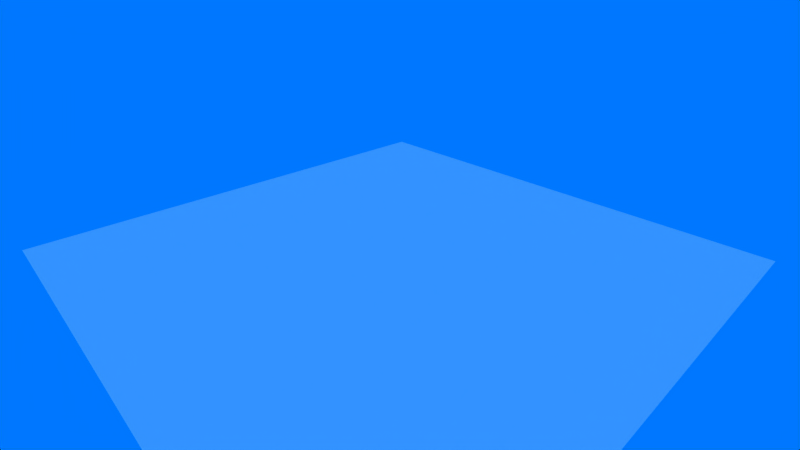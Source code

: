 # Source: error_level.blend  (saved by Blender 2.79.0; exported with 4.5.12 LTS)
import bpy
from mathutils import Matrix  # noqa: F401  (used for matrix-valued properties, if any)

bpy.ops.wm.read_factory_settings(use_empty=True)
scene = bpy.context.scene
scene.name = 'error_level'

# ---- collections
col_collection_1 = bpy.data.collections.new('Collection 1'); scene.collection.children.link(col_collection_1)

# ---- materials (node trees are filled in below, after node groups)
mat_error_floor = bpy.data.materials.new('error_floor')
mat_error_floor.alpha_threshold = 0.0
mat_error_floor.use_transparent_shadow = False
mat_error_floor.roughness = 0.5
mat_error_floor.specular_intensity = 0.0

# ---- material node trees

# ---- world
world_world = bpy.data.worlds.new('World'); scene.world = world_world
world_world.color = (0.0, 0.4667, 1.0)
world_world.use_sun_shadow = False
world_world.sun_shadow_jitter_overblur = 0.0
world_world.cycles.sampling_method = 'MANUAL'
world_world.light_settings.ao_factor = 0.7

# ---- cameras
cam_camera = bpy.data.cameras.new('Camera')
cam_camera.clip_end = 339.8
cam_camera.lens = 20.85
cam_camera.sensor_width = 32.0
cam_camera.sensor_height = 18.0
cam_camera.ortho_scale = 7.314
cam_camera.lens_unit = 'FOV'
cam_camera.dof.focus_distance = 0.0
cam_camera.dof.aperture_fstop = 128.0

# ---- lights
light_sun_001 = bpy.data.lights.new('Sun.001', 'SUN')
light_sun_001.transmission_factor = 0.0
light_sun_001.angle = 2.942
light_sun_001.energy = 0.5
light_sun_001.shadow_buffer_clip_start = 0.5
light_sun_001.shadow_soft_size = 10.0
light_sun_001.shadow_cascade_max_distance = 1000.0
light_sun = bpy.data.lights.new('Sun', 'SUN')
light_sun.transmission_factor = 0.0
light_sun.angle = 2.942
light_sun.energy = 0.5
light_sun.shadow_buffer_clip_start = 0.5
light_sun.shadow_soft_size = 10.0
light_sun.shadow_cascade_max_distance = 1000.0

# ---- meshes
me_error = bpy.data.meshes.new('error')
me_error.from_pydata([], [], [])
me_error.materials.append(None)
me_error.update()
me_error_floor = bpy.data.meshes.new('error_floor')
me_error_floor.from_pydata([(-100.0, -100.0, 0.0), (100.0, -100.0, 0.0), (-100.0, 100.0, 0.0), (100.0, 100.0, 0.0)], [], [(0, 1, 3, 2)])
me_error_floor.materials.append(mat_error_floor)
me_error_floor.use_remesh_preserve_volume = False
me_error_floor.use_remesh_preserve_attributes = False
me_error_floor.use_mirror_vertex_groups = False
me_error_floor.update()

# ---- objects
ob_error = bpy.data.objects.new('error', me_error)
ob_error_floor = bpy.data.objects.new('error_floor', me_error_floor)
ob_sun_target = bpy.data.objects.new('sun_target', None)
ob_sun_001 = bpy.data.objects.new('Sun.001', light_sun_001)
ob_sun = bpy.data.objects.new('Sun', light_sun)
ob_camera = bpy.data.objects.new('Camera', cam_camera)

# ---- transforms, parenting, visibility, modifiers, constraints
ob_error.location = (0.0, -12.41, 0.0)
ob_error.lineart.crease_threshold = 0.0
ob_error_floor.location = (0.0, 0.0, -3.0)
ob_error_floor.lineart.crease_threshold = 0.0
ob_sun_target.location = (0.0, 0.0, 0.0)
ob_sun_target.empty_image_offset = (0.0, 0.0)
ob_sun_target.lineart.crease_threshold = 0.0
ob_sun_001.location = (41.4, 69.11, 73.8)
ob_sun_001.lineart.crease_threshold = 0.0
_c = ob_sun_001.constraints.new('TRACK_TO'); _c.name = 'Track To'
_c.target = ob_sun_target
ob_sun.location = (-32.71, -24.92, 33.78)
ob_sun.lineart.crease_threshold = 0.0
_c = ob_sun.constraints.new('TRACK_TO'); _c.name = 'Track To'
_c.target = ob_sun_target
ob_camera.location = (125.8, -114.3, 94.43)
ob_camera.rotation_euler = (1.109, 0.0, 0.8149)
ob_camera.lock_rotations_4d = False
ob_camera.empty_display_type = 'ARROWS'
ob_camera.color = (0.0, 0.0, 0.0, 0.0)
ob_camera.display_type = 'WIRE'
ob_camera.lineart.crease_threshold = 0.0

# ---- collection membership
col_collection_1.objects.link(ob_error)
col_collection_1.objects.link(ob_error_floor)
col_collection_1.objects.link(ob_sun_target)
col_collection_1.objects.link(ob_sun_001)
col_collection_1.objects.link(ob_sun)
col_collection_1.objects.link(ob_camera)

# ---- scene / render settings (as saved in the file)
scene.camera = ob_camera
scene.frame_start = 1; scene.frame_end = 250; scene.frame_set(1)
scene.render.engine = 'BLENDER_EEVEE_NEXT'
scene.render.resolution_percentage = 50
scene.render.fps = 60
scene.render.dither_intensity = 0.0
scene.render.bake_margin = 10
scene.cycles.use_denoising = False
scene.cycles.samples = 128
scene.cycles.sampling_pattern = 'TABULATED_SOBOL'
scene.cycles.use_adaptive_sampling = False
scene.cycles.use_light_tree = False
scene.cycles.blur_glossy = 0.0
scene.cycles.sample_clamp_indirect = 0.0
scene.view_settings.view_transform = 'Raw'
scene.unit_settings.scale_length = 0.01
bpy.context.view_layer.update()
